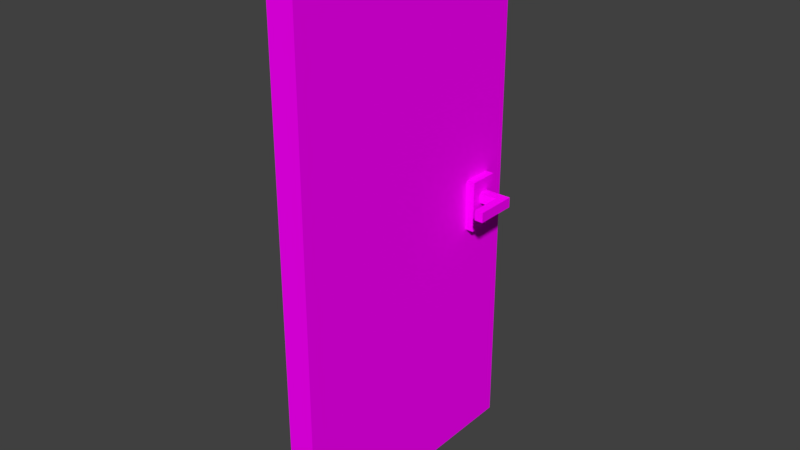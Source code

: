 # Source: door.blend  (saved by Blender 2.79.0; exported with 4.5.12 LTS)
import bpy
from mathutils import Matrix  # noqa: F401  (used for matrix-valued properties, if any)

bpy.ops.wm.read_factory_settings(use_empty=True)
scene = bpy.context.scene
scene.name = 'Scene'

# ---- collections
col_collection_1 = bpy.data.collections.new('Collection 1'); scene.collection.children.link(col_collection_1)

# ---- images (referenced by path relative to the original .blend; pixels are not part of the script)
import os
ASSET_DIR = os.environ.get("B2B_ASSET_DIR", "")  # directory of the original .blend (textures are referenced by path, not embedded)
HERE = os.path.dirname(os.path.abspath(__file__))  # packed textures are extracted next to this script under _unpacked/

def load_image(name, relpath, width, height, colorspace="sRGB"):
    """Load a texture the original file referenced (path relative to the .blend, or extracted next to this script)."""
    p = next((c for c in (os.path.join(HERE, relpath), os.path.join(ASSET_DIR, relpath)) if relpath and os.path.exists(c)), "")
    if p:
        img = bpy.data.images.load(p, check_existing=True)
        img.name = name
    else:  # same state as the original file: an image datablock whose file is absent (Cycles renders it pink)
        img = bpy.data.images.new(name, width, height)
        img.source = "FILE"
        img.filepath = "//" + (relpath or name)
    img.colorspace_settings.name = colorspace
    return img
img_lowpolytexture_png = load_image('LowPolyTexture.png', 'LowPolyTexture.png', 1024, 1024, 'sRGB')

# ---- materials (node trees are filled in below, after node groups)
mat_main = bpy.data.materials.new('Main')
mat_main.alpha_threshold = 0.0
mat_main.roughness = 0.5

# ---- material node trees
mat_main.use_nodes = True; mat_main.node_tree.nodes.clear()
_N = mat_main.node_tree.nodes; _L = mat_main.node_tree.links
n0 = _N.new('ShaderNodeOutputMaterial'); n0.name = 'Material Output'; n0.location = (300, 300)
n1 = _N.new('ShaderNodeBsdfDiffuse'); n1.name = 'Diffuse BSDF'; n1.location = (10, 300)
n2 = _N.new('ShaderNodeTexImage'); n2.name = 'Image Texture'; n2.location = (-180, 300)
n2.width = 140
n2.image = img_lowpolytexture_png
_L.new(n1.outputs[0], n0.inputs[0])
_L.new(n2.outputs[0], n1.inputs[0])
n0.is_active_output = True

# ---- world
world_world = bpy.data.worlds.new('World'); scene.world = world_world
world_world.color = (0.05088, 0.05088, 0.05088)
world_world.use_sun_shadow = False
world_world.sun_shadow_jitter_overblur = 0.0
world_world.cycles.sampling_method = 'MANUAL'

# ---- meshes
me_cube_001 = bpy.data.meshes.new('Cube.001')
me_cube_001.from_pydata([(1.0, 0.3309, -0.221), (1.0, -0.3357, -0.221), (1.0, 0.3309, 0.179), (1.0, -0.3357, 0.179), (2.212, 0.3309, -0.221), (2.212, -0.3357, -0.221), (2.212, 0.3309, 0.179), (2.212, -0.3357, 0.179), (1.404, 0.3309, -0.221), (1.808, 0.3309, -0.221), (1.808, -0.3357, -0.221), (1.404, -0.3357, -0.221), (1.808, -0.3357, 0.179), (1.404, -0.3357, 0.179), (1.808, 0.3309, 0.179), (1.404, 0.3309, 0.179), (2.212, -2.471, 0.179), (2.212, -2.471, -0.221), (1.808, -2.471, -0.221), (1.808, -2.471, 0.179)], [], [(10, 9, 4, 5), (4, 6, 7, 5), (5, 7, 16, 17), (14, 12, 7, 6), (9, 14, 6, 4), (0, 2, 15, 8), (8, 15, 14, 9), (2, 3, 13, 15), (15, 13, 12, 14), (3, 1, 11, 13), (13, 11, 10, 12), (1, 0, 8, 11), (11, 8, 9, 10), (19, 18, 17, 16), (7, 12, 19, 16), (10, 5, 17, 18), (12, 10, 18, 19)])
_uv = me_cube_001.uv_layers.new(name='UVMap')
_uv.uv.foreach_set('vector', [0.3141, 0.9225, 0.3141, 0.9154, 0.3188, 0.9154, 0.3188, 0.9225, 0.3373, 0.9451, 0.3327, 0.9451, 0.3327, 0.9381, 0.3373, 0.9381, 0.3373, 0.9381, 0.3327, 0.9381, 0.3327, 0.9154, 0.3373, 0.9154, 0.3234, 0.9154, 0.3234, 0.9225, 0.3188, 0.9225, 0.3188, 0.9154, 0.2865, 0.9622, 0.2819, 0.9622, 0.2819, 0.9579, 0.2865, 0.9579, 0.2865, 0.9708, 0.2819, 0.9708, 0.2819, 0.9665, 0.2865, 0.9665, 0.2865, 0.9665, 0.2819, 0.9665, 0.2819, 0.9622, 0.2865, 0.9622, 0.3327, 0.9154, 0.3327, 0.9225, 0.328, 0.9225, 0.328, 0.9154, 0.328, 0.9154, 0.328, 0.9225, 0.3234, 0.9225, 0.3234, 0.9154, 0.2911, 0.9665, 0.2865, 0.9665, 0.2865, 0.9622, 0.2911, 0.9622, 0.2911, 0.9622, 0.2865, 0.9622, 0.2865, 0.9579, 0.2911, 0.9579, 0.3048, 0.9225, 0.3048, 0.9154, 0.3095, 0.9154, 0.3095, 0.9225, 0.3095, 0.9225, 0.3095, 0.9154, 0.3141, 0.9154, 0.3141, 0.9225, 0.2986, 0.9622, 0.294, 0.9622, 0.294, 0.9579, 0.2986, 0.9579, 0.3188, 0.9225, 0.3234, 0.9225, 0.3234, 0.9451, 0.3188, 0.9451, 0.3141, 0.9225, 0.3188, 0.9225, 0.3188, 0.9451, 0.3141, 0.9451, 0.3278, 0.9451, 0.3324, 0.9451, 0.3324, 0.9678, 0.3278, 0.9678])
me_cube_001.materials.append(mat_main)
me_cube_001.use_remesh_preserve_volume = False
me_cube_001.use_remesh_preserve_attributes = False
me_cube_001.use_mirror_vertex_groups = False
me_cube_001.update()
me_plane = bpy.data.meshes.new('Plane')
me_plane.from_pydata([(-0.02371, -0.007814, 0.0), (-0.02371, 0.0007744, 0.0), (-0.003705, -0.009226, 0.0), (-0.003705, 0.0007744, 0.0), (-0.003705, 0.01077, 0.0), (-0.02371, 0.009363, 0.0), (-0.003147, 0.0007744, 0.0), (-0.002386, -0.009221, 0.0), (0.01609, 0.01077, 0.0), (-0.002386, 0.01077, 0.0), (0.01392, 0.01924, 0.0), (0.01068, 0.0249, 0.0), (0.006853, 0.02689, 0.0), (0.01685, 0.0007744, 0.0), (0.01609, -0.009221, 0.0), (0.01392, -0.01769, 0.0), (0.01068, -0.02336, 0.0), (0.006853, -0.02534, 0.0), (0.003026, -0.02336, 0.0), (-0.0002185, -0.01769, 0.0), (-0.0002185, 0.01924, 0.0), (0.003026, 0.0249, 0.0), (-0.003705, -0.009226, -0.08585), (-0.02371, -0.007814, -0.08585), (0.01392, 0.01924, -0.08585), (-0.002386, 0.01077, -0.08585), (-0.003147, 0.0007744, -0.08585), (-0.002386, -0.009221, -0.08585), (0.006853, 0.02689, -0.08585), (0.01068, 0.0249, -0.08585), (-0.02371, 0.009363, -0.08585), (-0.003705, 0.01077, -0.08585), (-0.003705, 0.0007744, -0.08585), (-0.02371, 0.0007744, -0.08585), (0.01609, 0.01077, -0.08585), (0.01685, 0.0007744, -0.08585), (0.01609, -0.009221, -0.08585), (0.01392, -0.01769, -0.08585), (0.01068, -0.02336, -0.08585), (0.006853, -0.02534, -0.08585), (0.003026, -0.02336, -0.08585), (-0.0002185, -0.01769, -0.08585), (-0.0002185, 0.01924, -0.08585), (0.003026, 0.0249, -0.08585)], [], [(1, 3, 4, 5), (0, 2, 3, 1), (6, 3, 2, 7), (3, 6, 9, 4), (12, 21, 20, 9, 6, 7, 19, 18, 17, 16, 15, 14, 13, 8, 10, 11), (16, 38, 37, 15), (7, 27, 41, 19), (5, 30, 33, 1), (19, 41, 40, 18), (8, 34, 24, 10), (18, 40, 39, 17), (13, 35, 34, 8), (17, 39, 38, 16), (15, 37, 36, 14), (14, 36, 35, 13), (4, 31, 30, 5), (10, 24, 29, 11), (1, 33, 23, 0), (11, 29, 28, 12), (2, 0, 23, 22), (4, 9, 25, 31), (7, 2, 22, 27), (21, 12, 28, 43), (20, 21, 43, 42), (9, 20, 42, 25), (33, 30, 31, 32), (23, 33, 32, 22), (26, 27, 22, 32), (32, 31, 25, 26), (28, 29, 24, 34, 35, 36, 37, 38, 39, 40, 41, 27, 26, 25, 42, 43)])
_uv = me_plane.uv_layers.new(name='UVMap')
_uv.uv.foreach_set('vector', [0.05974, 0.8571, 0.05974, 0.8136, 0.08151, 0.8136, 0.07844, 0.8571, 0.04105, 0.8571, 0.03798, 0.8136, 0.05974, 0.8136, 0.05974, 0.8571, 0.05974, 0.8124, 0.05974, 0.8136, 0.03798, 0.8136, 0.03799, 0.8107, 0.05974, 0.8136, 0.05974, 0.8124, 0.0815, 0.8107, 0.08151, 0.8136, 0.1166, 0.7906, 0.1123, 0.7989, 0.09994, 0.806, 0.0815, 0.8107, 0.05974, 0.8124, 0.03799, 0.8107, 0.01955, 0.806, 0.007223, 0.7989, 0.002896, 0.7906, 0.007223, 0.7823, 0.01955, 0.7752, 0.03799, 0.7705, 0.05974, 0.7689, 0.0815, 0.7705, 0.09994, 0.7752, 0.1123, 0.7823, 0.007223, 0.7823, 0.007223, 0.7823, 0.01955, 0.7752, 0.01955, 0.7752, 0.03799, 0.8107, 0.03799, 0.8107, 0.01955, 0.806, 0.01955, 0.806, 0.07844, 0.8571, 0.07844, 0.8571, 0.05974, 0.8571, 0.05974, 0.8571, 0.01955, 0.806, 0.01955, 0.806, 0.007223, 0.7989, 0.007223, 0.7989, 0.0815, 0.7705, 0.0815, 0.7705, 0.09994, 0.7752, 0.09994, 0.7752, 0.007223, 0.7989, 0.007223, 0.7989, 0.002896, 0.7906, 0.002896, 0.7906, 0.05974, 0.7689, 0.05974, 0.7689, 0.0815, 0.7705, 0.0815, 0.7705, 0.002896, 0.7906, 0.002896, 0.7906, 0.007223, 0.7823, 0.007223, 0.7823, 0.01955, 0.7752, 0.01955, 0.7752, 0.03799, 0.7705, 0.03799, 0.7705, 0.03799, 0.7705, 0.03799, 0.7705, 0.05974, 0.7689, 0.05974, 0.7689, 0.08151, 0.8136, 0.08151, 0.8136, 0.07844, 0.8571, 0.07844, 0.8571, 0.09994, 0.7752, 0.09994, 0.7752, 0.1123, 0.7823, 0.1123, 0.7823, 0.05974, 0.8571, 0.05974, 0.8571, 0.04105, 0.8571, 0.04105, 0.8571, 0.1123, 0.7823, 0.1123, 0.7823, 0.1166, 0.7906, 0.1166, 0.7906, 0.03798, 0.8136, 0.04105, 0.8571, 0.04105, 0.8571, 0.03798, 0.8136, 0.08151, 0.8136, 0.0815, 0.8107, 0.0815, 0.8107, 0.08151, 0.8136, 0.03799, 0.8107, 0.03798, 0.8136, 0.03798, 0.8136, 0.03799, 0.8107, 0.1123, 0.7989, 0.1166, 0.7906, 0.1166, 0.7906, 0.1123, 0.7989, 0.09994, 0.806, 0.1123, 0.7989, 0.1123, 0.7989, 0.09994, 0.806, 0.0815, 0.8107, 0.09994, 0.806, 0.09994, 0.806, 0.0815, 0.8107, 0.05974, 0.8571, 0.07844, 0.8571, 0.08151, 0.8136, 0.05974, 0.8136, 0.04105, 0.8571, 0.05974, 0.8571, 0.05974, 0.8136, 0.03798, 0.8136, 0.05974, 0.8124, 0.03799, 0.8107, 0.03798, 0.8136, 0.05974, 0.8136, 0.05974, 0.8136, 0.08151, 0.8136, 0.0815, 0.8107, 0.05974, 0.8124, 0.1166, 0.7906, 0.1123, 0.7823, 0.09994, 0.7752, 0.0815, 0.7705, 0.05974, 0.7689, 0.03799, 0.7705, 0.01955, 0.7752, 0.007223, 0.7823, 0.002896, 0.7906, 0.007223, 0.7989, 0.01955, 0.806, 0.03799, 0.8107, 0.05974, 0.8124, 0.0815, 0.8107, 0.09994, 0.806, 0.1123, 0.7989])
me_plane.materials.append(mat_main)
me_plane.use_remesh_preserve_volume = False
me_plane.use_remesh_preserve_attributes = False
me_plane.use_mirror_vertex_groups = False
me_plane.update()
me_cube_004 = bpy.data.meshes.new('Cube.004')
me_cube_004.from_pydata([(1.0, -1.0, -1.0), (1.0, -1.0, 1.0), (1.0, 1.0, -1.0), (1.0, 1.0, 1.0), (0.0, 1.0, -1.0), (0.0, 1.0, 1.0), (0.0, -1.0, -1.0), (0.0, -1.0, 1.0)], [], [(0, 1, 7, 6), (2, 3, 1, 0), (4, 5, 3, 2), (5, 7, 1, 3), (2, 0, 6, 4)])
_uv = me_cube_004.uv_layers.new(name='UVMap')
_uv.uv.foreach_set('vector', [0.2953, 0.9423, 0.2953, 0.921, 0.3068, 0.921, 0.3068, 0.9423, 0.3298, 0.9295, 0.3183, 0.9508, 0.2953, 0.921, 0.3298, 0.9508, 0.2838, 0.9423, 0.2838, 0.921, 0.2953, 0.921, 0.2953, 0.9423, 0.3068, 0.9508, 0.3068, 0.9295, 0.3183, 0.9295, 0.3183, 0.9508, 0.3298, 0.9295, 0.3298, 0.9508, 0.3183, 0.9508, 0.3183, 0.9295])
me_cube_004.materials.append(mat_main)
me_cube_004.use_remesh_preserve_volume = False
me_cube_004.use_remesh_preserve_attributes = False
me_cube_004.use_mirror_vertex_groups = False
me_cube_004.update()
me_cube = bpy.data.meshes.new('Cube')
me_cube.from_pydata([(1.0, 2.0, 0.0), (1.0, 0.0, 0.0), (-1.0, 2.384e-07, 0.0), (-1.0, 2.0, 0.0), (1.0, 2.0, 2.0), (1.0, -5.96e-07, 2.0), (-1.0, 3.576e-07, 2.0), (-1.0, 2.0, 2.0)], [], [(0, 1, 2, 3), (4, 7, 6, 5), (0, 4, 5, 1), (1, 5, 6, 2), (2, 6, 7, 3), (4, 0, 3, 7)])
_uv = me_cube.uv_layers.new(name='UVMap')
_uv.uv.foreach_set('vector', [0.6533, 0.79, 0.6963, 0.79, 0.6963, 0.833, 0.6533, 0.833, 0.6533, 0.79, 0.6963, 0.79, 0.6963, 0.833, 0.6533, 0.833, 0.6533, 0.79, 0.6963, 0.79, 0.6963, 0.833, 0.6533, 0.833, 0.6533, 0.79, 0.6963, 0.79, 0.6963, 0.833, 0.6533, 0.833, 0.6533, 0.79, 0.6963, 0.79, 0.6963, 0.833, 0.6533, 0.833, 0.6533, 0.79, 0.6963, 0.79, 0.6963, 0.833, 0.6533, 0.833])
me_cube.materials.append(mat_main)
me_cube.use_remesh_preserve_volume = False
me_cube.use_remesh_preserve_attributes = False
me_cube.use_mirror_vertex_groups = False
me_cube.update()

# ---- objects
ob_clenche_001 = bpy.data.objects.new('Clenche.001', me_cube_001)
ob_keyhole = bpy.data.objects.new('KeyHole', me_plane)
ob_clenche = bpy.data.objects.new('Clenche', me_cube_004)
ob_door = bpy.data.objects.new('Door', me_cube)

# ---- transforms, parenting, visibility, modifiers, constraints
ob_clenche_001.location = (0.0, 0.8575, 1.0)
ob_clenche_001.scale = (0.08055, 0.05623, 0.09344)
ob_clenche_001.lineart.crease_threshold = 0.0
_m = ob_clenche_001.modifiers.new('Mirror', 'MIRROR')
ob_keyhole.location = (0.0, 0.8612, 0.927)
ob_keyhole.rotation_euler = (1.571, 4.714, -1.571)
ob_keyhole.scale = (1.0, 0.3829, 1.0)
ob_keyhole.lineart.crease_threshold = 0.0
_m = ob_keyhole.modifiers.new('Mirror', 'MIRROR')
_m.use_axis = (False, False, True)
_m.use_clip = True
ob_clenche.location = (0.0, 0.8574, 0.9741)
ob_clenche.scale = (0.08055, 0.05623, 0.09344)
ob_clenche.lineart.crease_threshold = 0.0
_m = ob_clenche.modifiers.new('Mirror', 'MIRROR')
ob_door.location = (0.0, 0.0, 0.0)
ob_door.scale = (0.05, 0.5, 1.0)
ob_door.lock_rotations_4d = False
ob_door.empty_display_type = 'ARROWS'
ob_door.lineart.crease_threshold = 0.0

# ---- collection membership
col_collection_1.objects.link(ob_clenche_001)
col_collection_1.objects.link(ob_keyhole)
col_collection_1.objects.link(ob_clenche)
col_collection_1.objects.link(ob_door)

# ---- scene / render settings (as saved in the file)
scene.frame_start = 1; scene.frame_end = 250; scene.frame_set(1)
scene.render.engine = 'CYCLES'
scene.render.resolution_percentage = 50
scene.render.dither_intensity = 0.0
scene.cycles.use_denoising = False
scene.cycles.samples = 128
scene.cycles.sampling_pattern = 'TABULATED_SOBOL'
scene.cycles.light_sampling_threshold = 0.0
scene.cycles.use_adaptive_sampling = False
scene.cycles.use_light_tree = False
scene.cycles.blur_glossy = 0.0
scene.cycles.sample_clamp_indirect = 0.0
scene.view_settings.view_transform = 'Standard'
bpy.context.view_layer.update()

# ---- added for rendering (the .blend has no active camera and no usable light): camera, sun
cam_auto = bpy.data.cameras.new('AutoCamera')
cam_auto.lens = 50.0
cam_auto.sensor_width = 36.0
cam_auto.clip_end = 1000.0
ob_auto_camera = bpy.data.objects.new('AutoCamera', cam_auto)
scene.collection.objects.link(ob_auto_camera)
ob_auto_camera.location = (2.09496, -2.01396, 2.67597)
ob_auto_camera.rotation_euler = (1.09748, -7.21219e-08, 0.694738)
scene.camera = ob_auto_camera
light_auto_sun = bpy.data.lights.new('AutoSun', 'SUN')
light_auto_sun.energy = 3.0
light_auto_sun.angle = 0.0523599
ob_auto_sun = bpy.data.objects.new('AutoSun', light_auto_sun)
scene.collection.objects.link(ob_auto_sun)
ob_auto_sun.rotation_euler = (0.872665, 0.174533, 0.523599)
bpy.context.view_layer.update()
